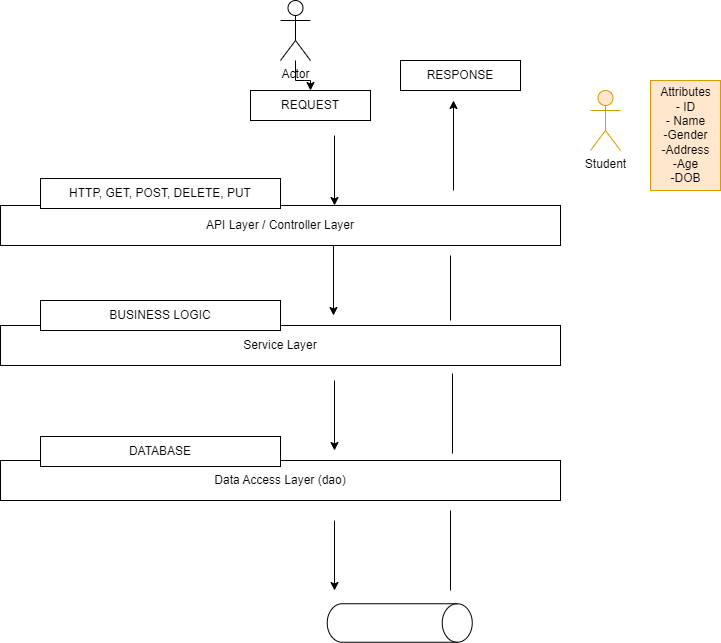

The diagram above was exported from draw.io. Its source (the exported page's mxGraphModel, read from the mxfile embedded in the PNG):
<mxGraphModel dx="1422" dy="729" grid="1" gridSize="10" guides="1" tooltips="1" connect="1" arrows="1" fold="1" page="1" pageScale="1" pageWidth="827" pageHeight="1169" math="0" shadow="0">
  <root>
    <mxCell id="0" />
    <mxCell id="1" parent="0" />
    <mxCell id="nyYQ8_eeglpU8q-VF_aF-2" value="API Layer / Controller Layer" style="rounded=0;whiteSpace=wrap;html=1;" parent="1" vertex="1">
      <mxGeometry x="80" y="235" width="560" height="40" as="geometry" />
    </mxCell>
    <mxCell id="nyYQ8_eeglpU8q-VF_aF-3" value="HTTP, GET, POST, DELETE, PUT" style="rounded=0;whiteSpace=wrap;html=1;" parent="1" vertex="1">
      <mxGeometry x="120" y="208" width="240" height="30" as="geometry" />
    </mxCell>
    <mxCell id="nyYQ8_eeglpU8q-VF_aF-4" value="Service Layer" style="rounded=0;whiteSpace=wrap;html=1;" parent="1" vertex="1">
      <mxGeometry x="80" y="355" width="560" height="40" as="geometry" />
    </mxCell>
    <mxCell id="nyYQ8_eeglpU8q-VF_aF-5" value="BUSINESS LOGIC" style="rounded=0;whiteSpace=wrap;html=1;" parent="1" vertex="1">
      <mxGeometry x="120" y="330" width="240" height="30" as="geometry" />
    </mxCell>
    <mxCell id="nyYQ8_eeglpU8q-VF_aF-6" value="Data Access Layer (dao)" style="rounded=0;whiteSpace=wrap;html=1;" parent="1" vertex="1">
      <mxGeometry x="80" y="490" width="560" height="40" as="geometry" />
    </mxCell>
    <mxCell id="nyYQ8_eeglpU8q-VF_aF-7" value="DATABASE" style="rounded=0;whiteSpace=wrap;html=1;" parent="1" vertex="1">
      <mxGeometry x="120" y="466" width="240" height="30" as="geometry" />
    </mxCell>
    <mxCell id="nyYQ8_eeglpU8q-VF_aF-8" value="REQUEST" style="rounded=0;whiteSpace=wrap;html=1;" parent="1" vertex="1">
      <mxGeometry x="330" y="120" width="120" height="30" as="geometry" />
    </mxCell>
    <mxCell id="nyYQ8_eeglpU8q-VF_aF-9" value="RESPONSE" style="rounded=0;whiteSpace=wrap;html=1;" parent="1" vertex="1">
      <mxGeometry x="480" y="90" width="120" height="30" as="geometry" />
    </mxCell>
    <mxCell id="nyYQ8_eeglpU8q-VF_aF-10" value="" style="endArrow=classic;html=1;rounded=0;" parent="1" edge="1">
      <mxGeometry width="50" height="50" relative="1" as="geometry">
        <mxPoint x="414" y="165" as="sourcePoint" />
        <mxPoint x="414" y="235" as="targetPoint" />
      </mxGeometry>
    </mxCell>
    <mxCell id="nyYQ8_eeglpU8q-VF_aF-11" value="" style="endArrow=classic;html=1;rounded=0;" parent="1" edge="1">
      <mxGeometry width="50" height="50" relative="1" as="geometry">
        <mxPoint x="413" y="275" as="sourcePoint" />
        <mxPoint x="413" y="345" as="targetPoint" />
      </mxGeometry>
    </mxCell>
    <mxCell id="nyYQ8_eeglpU8q-VF_aF-12" value="" style="endArrow=classic;html=1;rounded=0;" parent="1" edge="1">
      <mxGeometry width="50" height="50" relative="1" as="geometry">
        <mxPoint x="414" y="410" as="sourcePoint" />
        <mxPoint x="414" y="480" as="targetPoint" />
      </mxGeometry>
    </mxCell>
    <mxCell id="nyYQ8_eeglpU8q-VF_aF-13" value="" style="shape=cylinder3;whiteSpace=wrap;html=1;boundedLbl=1;backgroundOutline=1;size=15;rotation=90;" parent="1" vertex="1">
      <mxGeometry x="460" y="580" width="38.5" height="145" as="geometry" />
    </mxCell>
    <mxCell id="nyYQ8_eeglpU8q-VF_aF-14" value="" style="endArrow=classic;html=1;rounded=0;" parent="1" edge="1">
      <mxGeometry width="50" height="50" relative="1" as="geometry">
        <mxPoint x="414" y="550" as="sourcePoint" />
        <mxPoint x="414" y="620" as="targetPoint" />
      </mxGeometry>
    </mxCell>
    <mxCell id="nyYQ8_eeglpU8q-VF_aF-15" value="" style="endArrow=none;html=1;rounded=0;" parent="1" edge="1">
      <mxGeometry width="50" height="50" relative="1" as="geometry">
        <mxPoint x="530" y="620" as="sourcePoint" />
        <mxPoint x="530" y="540" as="targetPoint" />
      </mxGeometry>
    </mxCell>
    <mxCell id="nyYQ8_eeglpU8q-VF_aF-16" value="" style="endArrow=none;html=1;rounded=0;" parent="1" edge="1">
      <mxGeometry width="50" height="50" relative="1" as="geometry">
        <mxPoint x="532" y="483" as="sourcePoint" />
        <mxPoint x="532" y="403" as="targetPoint" />
      </mxGeometry>
    </mxCell>
    <mxCell id="nyYQ8_eeglpU8q-VF_aF-17" value="" style="endArrow=none;html=1;rounded=0;" parent="1" edge="1">
      <mxGeometry width="50" height="50" relative="1" as="geometry">
        <mxPoint x="530" y="350" as="sourcePoint" />
        <mxPoint x="530" y="285" as="targetPoint" />
      </mxGeometry>
    </mxCell>
    <mxCell id="nyYQ8_eeglpU8q-VF_aF-19" value="" style="endArrow=classic;html=1;rounded=0;" parent="1" edge="1">
      <mxGeometry width="50" height="50" relative="1" as="geometry">
        <mxPoint x="533" y="220" as="sourcePoint" />
        <mxPoint x="533" y="130" as="targetPoint" />
      </mxGeometry>
    </mxCell>
    <mxCell id="nyYQ8_eeglpU8q-VF_aF-21" value="" style="edgeStyle=orthogonalEdgeStyle;rounded=0;orthogonalLoop=1;jettySize=auto;html=1;" parent="1" source="nyYQ8_eeglpU8q-VF_aF-20" target="nyYQ8_eeglpU8q-VF_aF-8" edge="1">
      <mxGeometry relative="1" as="geometry" />
    </mxCell>
    <mxCell id="nyYQ8_eeglpU8q-VF_aF-20" value="Actor" style="shape=umlActor;verticalLabelPosition=bottom;verticalAlign=top;html=1;outlineConnect=0;" parent="1" vertex="1">
      <mxGeometry x="360" y="30" width="30" height="60" as="geometry" />
    </mxCell>
    <mxCell id="nyYQ8_eeglpU8q-VF_aF-22" value="Student" style="shape=umlActor;verticalLabelPosition=bottom;verticalAlign=top;html=1;outlineConnect=0;fillColor=#ffe6cc;strokeColor=#d79b00;" parent="1" vertex="1">
      <mxGeometry x="670" y="120" width="30" height="60" as="geometry" />
    </mxCell>
    <mxCell id="nyYQ8_eeglpU8q-VF_aF-23" value="Attributes&lt;br&gt;- ID&lt;br&gt;- Name&lt;br&gt;-Gender&lt;br&gt;-Address&lt;br&gt;-Age&lt;br&gt;-DOB&lt;br&gt;" style="text;html=1;align=center;verticalAlign=middle;resizable=0;points=[];autosize=1;strokeColor=#d79b00;fillColor=#ffe6cc;" parent="1" vertex="1">
      <mxGeometry x="730" y="110" width="70" height="110" as="geometry" />
    </mxCell>
  </root>
</mxGraphModel>